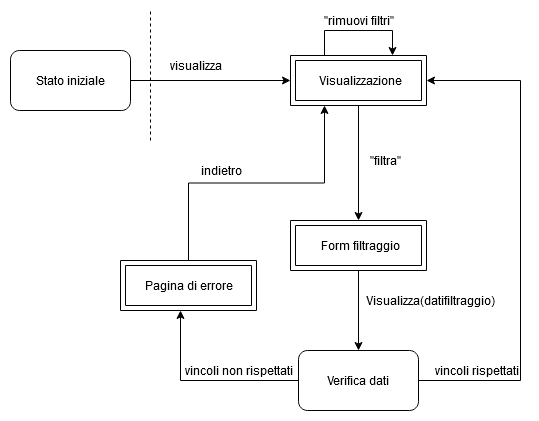

The diagram above was exported from draw.io. Its source (the exported page's mxGraphModel, read from the mxfile embedded in the PNG):
<mxGraphModel dx="1422" dy="744" grid="1" gridSize="10" guides="1" tooltips="1" connect="1" arrows="1" fold="1" page="1" pageScale="1" pageWidth="827" pageHeight="1169" math="0" shadow="0">
  <root>
    <mxCell id="0" />
    <mxCell id="1" parent="0" />
    <mxCell id="I3-5gVz9toreweZfDuj8-1" value="Stato iniziale" style="rounded=1;whiteSpace=wrap;html=1;" vertex="1" parent="1">
      <mxGeometry x="80" y="100" width="120" height="60" as="geometry" />
    </mxCell>
    <mxCell id="I3-5gVz9toreweZfDuj8-3" value="" style="endArrow=classic;html=1;rounded=0;" edge="1" parent="1">
      <mxGeometry width="50" height="50" relative="1" as="geometry">
        <mxPoint x="200" y="130" as="sourcePoint" />
        <mxPoint x="360" y="130" as="targetPoint" />
      </mxGeometry>
    </mxCell>
    <mxCell id="I3-5gVz9toreweZfDuj8-8" style="edgeStyle=orthogonalEdgeStyle;rounded=0;orthogonalLoop=1;jettySize=auto;html=1;exitX=0.5;exitY=1;exitDx=0;exitDy=0;exitPerimeter=0;entryX=0.5;entryY=0;entryDx=0;entryDy=0;entryPerimeter=0;" edge="1" parent="1" source="I3-5gVz9toreweZfDuj8-4" target="I3-5gVz9toreweZfDuj8-6">
      <mxGeometry relative="1" as="geometry" />
    </mxCell>
    <mxCell id="I3-5gVz9toreweZfDuj8-4" value="" style="verticalLabelPosition=bottom;verticalAlign=top;html=1;shape=mxgraph.basic.frame;dx=5;" vertex="1" parent="1">
      <mxGeometry x="360" y="105" width="136" height="50" as="geometry" />
    </mxCell>
    <mxCell id="I3-5gVz9toreweZfDuj8-5" value="Visualizzazione" style="text;html=1;align=center;verticalAlign=middle;resizable=0;points=[];autosize=1;strokeColor=none;fillColor=none;" vertex="1" parent="1">
      <mxGeometry x="380" y="120" width="100" height="20" as="geometry" />
    </mxCell>
    <mxCell id="I3-5gVz9toreweZfDuj8-12" style="edgeStyle=orthogonalEdgeStyle;rounded=0;orthogonalLoop=1;jettySize=auto;html=1;exitX=0.5;exitY=1;exitDx=0;exitDy=0;exitPerimeter=0;" edge="1" parent="1" source="I3-5gVz9toreweZfDuj8-6">
      <mxGeometry relative="1" as="geometry">
        <mxPoint x="428" y="400" as="targetPoint" />
      </mxGeometry>
    </mxCell>
    <mxCell id="I3-5gVz9toreweZfDuj8-6" value="" style="verticalLabelPosition=bottom;verticalAlign=top;html=1;shape=mxgraph.basic.frame;dx=5;" vertex="1" parent="1">
      <mxGeometry x="360" y="270" width="136" height="50" as="geometry" />
    </mxCell>
    <mxCell id="I3-5gVz9toreweZfDuj8-7" value="Form filtraggio" style="text;html=1;align=center;verticalAlign=middle;resizable=0;points=[];autosize=1;strokeColor=none;fillColor=none;" vertex="1" parent="1">
      <mxGeometry x="385" y="285" width="90" height="20" as="geometry" />
    </mxCell>
    <mxCell id="I3-5gVz9toreweZfDuj8-10" value="&quot;filtra&quot;" style="text;html=1;align=center;verticalAlign=middle;resizable=0;points=[];autosize=1;strokeColor=none;fillColor=none;" vertex="1" parent="1">
      <mxGeometry x="430" y="200" width="50" height="20" as="geometry" />
    </mxCell>
    <mxCell id="I3-5gVz9toreweZfDuj8-11" value="visualizza" style="text;html=1;align=center;verticalAlign=middle;resizable=0;points=[];autosize=1;strokeColor=none;fillColor=none;" vertex="1" parent="1">
      <mxGeometry x="230" y="105" width="70" height="20" as="geometry" />
    </mxCell>
    <mxCell id="I3-5gVz9toreweZfDuj8-15" style="edgeStyle=orthogonalEdgeStyle;rounded=0;orthogonalLoop=1;jettySize=auto;html=1;exitX=1;exitY=0.5;exitDx=0;exitDy=0;entryX=1;entryY=0.5;entryDx=0;entryDy=0;entryPerimeter=0;" edge="1" parent="1" source="I3-5gVz9toreweZfDuj8-14" target="I3-5gVz9toreweZfDuj8-4">
      <mxGeometry relative="1" as="geometry">
        <Array as="points">
          <mxPoint x="590" y="430" />
          <mxPoint x="590" y="130" />
        </Array>
      </mxGeometry>
    </mxCell>
    <mxCell id="I3-5gVz9toreweZfDuj8-21" style="edgeStyle=orthogonalEdgeStyle;rounded=0;orthogonalLoop=1;jettySize=auto;html=1;exitX=0;exitY=0.5;exitDx=0;exitDy=0;" edge="1" parent="1" source="I3-5gVz9toreweZfDuj8-14">
      <mxGeometry relative="1" as="geometry">
        <mxPoint x="250" y="360" as="targetPoint" />
      </mxGeometry>
    </mxCell>
    <mxCell id="I3-5gVz9toreweZfDuj8-14" value="Verifica dati" style="rounded=1;whiteSpace=wrap;html=1;" vertex="1" parent="1">
      <mxGeometry x="368" y="400" width="120" height="60" as="geometry" />
    </mxCell>
    <mxCell id="I3-5gVz9toreweZfDuj8-19" value="Visualizza(datifiltraggio)" style="text;html=1;align=center;verticalAlign=middle;resizable=0;points=[];autosize=1;strokeColor=none;fillColor=none;" vertex="1" parent="1">
      <mxGeometry x="430" y="340" width="140" height="20" as="geometry" />
    </mxCell>
    <mxCell id="I3-5gVz9toreweZfDuj8-20" value="vincoli rispettati" style="text;html=1;align=center;verticalAlign=middle;resizable=0;points=[];autosize=1;strokeColor=none;fillColor=none;" vertex="1" parent="1">
      <mxGeometry x="496" y="410" width="100" height="20" as="geometry" />
    </mxCell>
    <mxCell id="I3-5gVz9toreweZfDuj8-31" style="edgeStyle=orthogonalEdgeStyle;rounded=0;orthogonalLoop=1;jettySize=auto;html=1;exitX=0.5;exitY=0;exitDx=0;exitDy=0;exitPerimeter=0;entryX=0;entryY=0;entryDx=34;entryDy=50;entryPerimeter=0;" edge="1" parent="1" source="I3-5gVz9toreweZfDuj8-22" target="I3-5gVz9toreweZfDuj8-4">
      <mxGeometry relative="1" as="geometry" />
    </mxCell>
    <mxCell id="I3-5gVz9toreweZfDuj8-22" value="" style="verticalLabelPosition=bottom;verticalAlign=top;html=1;shape=mxgraph.basic.frame;dx=5;" vertex="1" parent="1">
      <mxGeometry x="190" y="310" width="136" height="50" as="geometry" />
    </mxCell>
    <mxCell id="I3-5gVz9toreweZfDuj8-23" value="Pagina di errore" style="text;html=1;align=center;verticalAlign=middle;resizable=0;points=[];autosize=1;strokeColor=none;fillColor=none;" vertex="1" parent="1">
      <mxGeometry x="208" y="325" width="100" height="20" as="geometry" />
    </mxCell>
    <mxCell id="I3-5gVz9toreweZfDuj8-24" value="vincoli non rispettati" style="text;html=1;align=center;verticalAlign=middle;resizable=0;points=[];autosize=1;strokeColor=none;fillColor=none;" vertex="1" parent="1">
      <mxGeometry x="248" y="410" width="120" height="20" as="geometry" />
    </mxCell>
    <mxCell id="I3-5gVz9toreweZfDuj8-25" style="edgeStyle=orthogonalEdgeStyle;rounded=0;orthogonalLoop=1;jettySize=auto;html=1;exitX=0;exitY=0;exitDx=34;exitDy=0;exitPerimeter=0;entryX=0;entryY=0;entryDx=102;entryDy=0;entryPerimeter=0;" edge="1" parent="1" source="I3-5gVz9toreweZfDuj8-4" target="I3-5gVz9toreweZfDuj8-4">
      <mxGeometry relative="1" as="geometry">
        <Array as="points">
          <mxPoint x="394" y="80" />
          <mxPoint x="462" y="80" />
        </Array>
      </mxGeometry>
    </mxCell>
    <mxCell id="I3-5gVz9toreweZfDuj8-26" value="&quot;rimuovi filtri&quot;" style="text;html=1;align=center;verticalAlign=middle;resizable=0;points=[];autosize=1;strokeColor=none;fillColor=none;" vertex="1" parent="1">
      <mxGeometry x="383" y="60" width="90" height="20" as="geometry" />
    </mxCell>
    <mxCell id="I3-5gVz9toreweZfDuj8-30" value="" style="endArrow=none;dashed=1;html=1;rounded=0;" edge="1" parent="1">
      <mxGeometry width="50" height="50" relative="1" as="geometry">
        <mxPoint x="220" y="190" as="sourcePoint" />
        <mxPoint x="220" y="60" as="targetPoint" />
      </mxGeometry>
    </mxCell>
    <mxCell id="I3-5gVz9toreweZfDuj8-32" value="indietro" style="text;html=1;align=center;verticalAlign=middle;resizable=0;points=[];autosize=1;strokeColor=none;fillColor=none;" vertex="1" parent="1">
      <mxGeometry x="261" y="210" width="60" height="20" as="geometry" />
    </mxCell>
  </root>
</mxGraphModel>